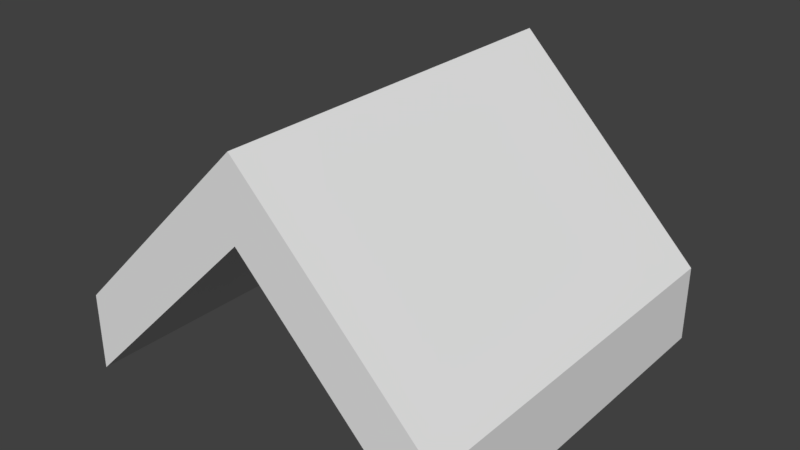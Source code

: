 # Source: RoofTopOdd_1x1x0.7.blend  (saved by Blender 2.79.0; exported with 4.5.12 LTS)
import bpy
from mathutils import Matrix  # noqa: F401  (used for matrix-valued properties, if any)

bpy.ops.wm.read_factory_settings(use_empty=True)
scene = bpy.context.scene
scene.name = 'Scene'

# ---- collections
col_collection_1 = bpy.data.collections.new('Collection 1'); scene.collection.children.link(col_collection_1)

# ---- world
world_world = bpy.data.worlds.new('World'); scene.world = world_world
world_world.color = (0.05088, 0.05088, 0.05088)
world_world.use_sun_shadow = False
world_world.sun_shadow_jitter_overblur = 0.0
world_world.cycles.sampling_method = 'MANUAL'

# ---- meshes
me_rooftopodd_1x1x0_7_a = bpy.data.meshes.new('RoofTopOdd_1x1x0.7_A')
me_rooftopodd_1x1x0_7_a.from_pydata([(1.0, 1.0, 0.0), (1.0, 1.0, 0.2), (1.0, 0.0, 0.0), (1.0, 0.0, 0.2), (0.0, 0.0, 0.0), (-2.533e-07, 8.568e-08, 0.2), (0.0, 1.0, 0.0), (-2.533e-07, 1.0, 0.2), (0.4, 1.0, 0.6), (0.5, 1.0, 0.5), (0.4, -7.153e-08, 0.6), (0.5, -5.96e-08, 0.5), (0.5, 1.0, 0.7), (0.6, 1.0, 0.6), (0.5, -1.192e-07, 0.7), (0.6, -9.537e-08, 0.6)], [], [(0, 1, 3, 2), (1, 13, 15, 3), (6, 7, 8, 9), (4, 5, 7, 6), (10, 14, 12, 8), (8, 12, 13, 9), (5, 10, 8, 7), (15, 14, 10, 11), (9, 13, 1, 0), (11, 10, 5, 4), (13, 12, 14, 15), (2, 3, 15, 11), (2, 11, 9, 0), (4, 6, 9, 11)])
me_rooftopodd_1x1x0_7_a.use_remesh_preserve_volume = False
me_rooftopodd_1x1x0_7_a.use_remesh_preserve_attributes = False
me_rooftopodd_1x1x0_7_a.use_mirror_vertex_groups = False
me_rooftopodd_1x1x0_7_a.update()

# ---- objects
ob_rooftopodd_1x1x0_7 = bpy.data.objects.new('RoofTopOdd_1x1x0.7', me_rooftopodd_1x1x0_7_a)

# ---- transforms, parenting, visibility, modifiers, constraints
ob_rooftopodd_1x1x0_7.location = (3.874e-07, 2.384e-07, -2.235e-08)
ob_rooftopodd_1x1x0_7.lock_rotations_4d = False
ob_rooftopodd_1x1x0_7.empty_display_type = 'ARROWS'
ob_rooftopodd_1x1x0_7.lineart.crease_threshold = 0.0

# ---- collection membership
col_collection_1.objects.link(ob_rooftopodd_1x1x0_7)

# ---- scene / render settings (as saved in the file)
scene.frame_start = 1; scene.frame_end = 250; scene.frame_set(2)
scene.render.engine = 'BLENDER_EEVEE_NEXT'
scene.render.resolution_percentage = 50
scene.render.dither_intensity = 0.0
scene.cycles.use_denoising = False
scene.cycles.samples = 128
scene.cycles.sampling_pattern = 'TABULATED_SOBOL'
scene.cycles.use_adaptive_sampling = False
scene.cycles.use_light_tree = False
scene.cycles.blur_glossy = 0.0
scene.cycles.sample_clamp_indirect = 0.0
scene.view_settings.view_transform = 'Standard'
bpy.context.view_layer.update()

# ---- added for rendering (the .blend has no active camera and no usable light): camera, sun
cam_auto = bpy.data.cameras.new('AutoCamera')
cam_auto.lens = 50.0
cam_auto.sensor_width = 36.0
cam_auto.clip_end = 1000.0
ob_auto_camera = bpy.data.objects.new('AutoCamera', cam_auto)
scene.collection.objects.link(ob_auto_camera)
ob_auto_camera.location = (1.95998, -1.25198, 1.51798)
ob_auto_camera.rotation_euler = (1.09748, -7.21219e-08, 0.694738)
scene.camera = ob_auto_camera
light_auto_sun = bpy.data.lights.new('AutoSun', 'SUN')
light_auto_sun.energy = 3.0
light_auto_sun.angle = 0.0523599
ob_auto_sun = bpy.data.objects.new('AutoSun', light_auto_sun)
scene.collection.objects.link(ob_auto_sun)
ob_auto_sun.rotation_euler = (0.872665, 0.174533, 0.523599)
bpy.context.view_layer.update()
